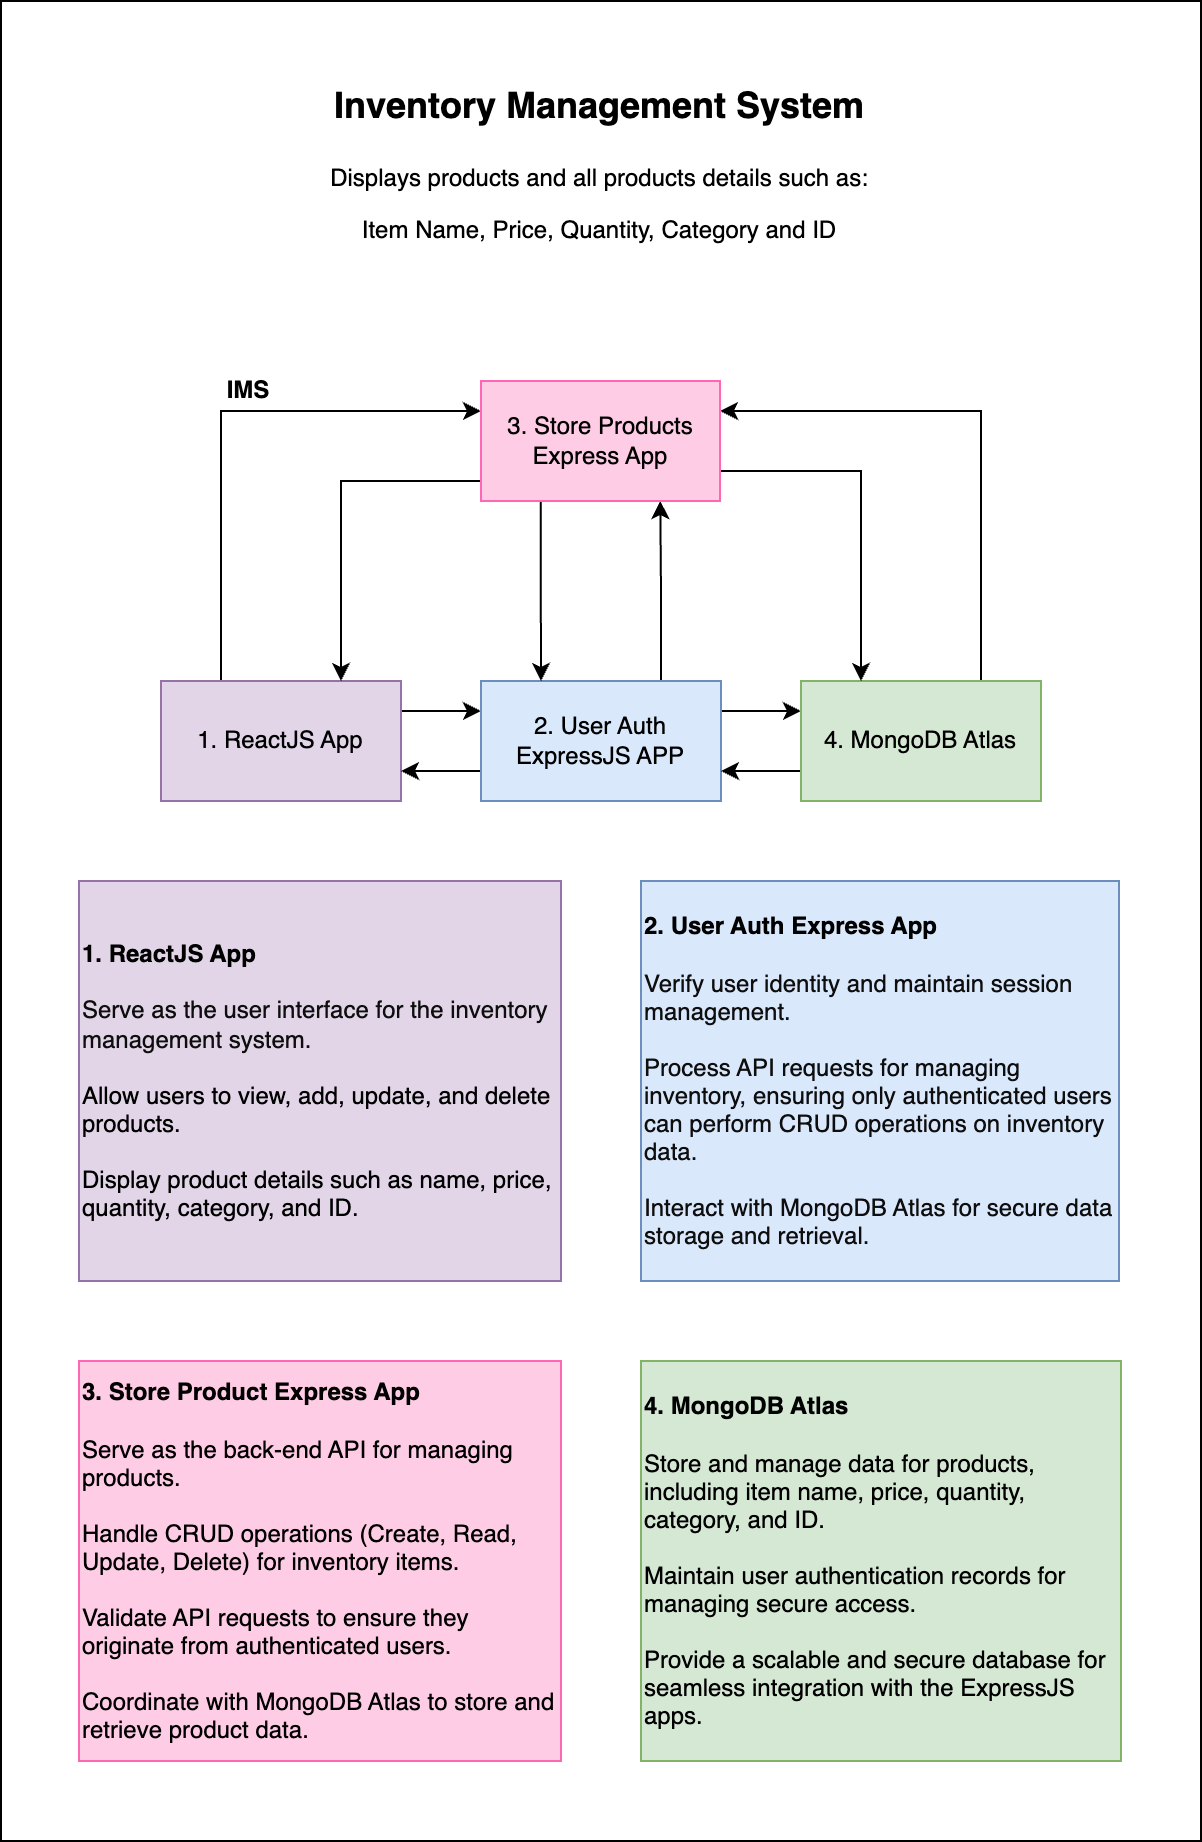

The diagram above was exported from draw.io. Its source (the exported page's mxGraphModel, read from the mxfile embedded in the PNG):
<mxGraphModel dx="461" dy="359" grid="1" gridSize="10" guides="1" tooltips="1" connect="1" arrows="1" fold="1" page="1" pageScale="1" pageWidth="827" pageHeight="1169" math="0" shadow="0">
  <root>
    <mxCell id="0" />
    <mxCell id="1" parent="0" />
    <mxCell id="0N5OWer7XBPGzQvJNfsj-13" value="" style="rounded=0;whiteSpace=wrap;html=1;" vertex="1" parent="1">
      <mxGeometry x="120" width="600" height="920" as="geometry" />
    </mxCell>
    <mxCell id="PJZxZWmzzYUBNlFb-1wb-12" style="edgeStyle=orthogonalEdgeStyle;rounded=0;orthogonalLoop=1;jettySize=auto;html=1;entryX=0;entryY=0.25;entryDx=0;entryDy=0;exitX=0.25;exitY=0;exitDx=0;exitDy=0;" parent="1" source="PJZxZWmzzYUBNlFb-1wb-1" target="PJZxZWmzzYUBNlFb-1wb-5" edge="1">
      <mxGeometry relative="1" as="geometry">
        <Array as="points">
          <mxPoint x="230" y="205" />
        </Array>
      </mxGeometry>
    </mxCell>
    <mxCell id="0N5OWer7XBPGzQvJNfsj-8" style="edgeStyle=orthogonalEdgeStyle;rounded=0;orthogonalLoop=1;jettySize=auto;html=1;exitX=1;exitY=0.25;exitDx=0;exitDy=0;entryX=0;entryY=0.25;entryDx=0;entryDy=0;" edge="1" parent="1" source="PJZxZWmzzYUBNlFb-1wb-1" target="PJZxZWmzzYUBNlFb-1wb-2">
      <mxGeometry relative="1" as="geometry" />
    </mxCell>
    <mxCell id="PJZxZWmzzYUBNlFb-1wb-1" value="1. ReactJS App" style="rounded=0;whiteSpace=wrap;html=1;fillColor=#e1d5e7;strokeColor=#9673a6;" parent="1" vertex="1">
      <mxGeometry x="200" y="340" width="120" height="60" as="geometry" />
    </mxCell>
    <mxCell id="PJZxZWmzzYUBNlFb-1wb-10" style="edgeStyle=orthogonalEdgeStyle;rounded=0;orthogonalLoop=1;jettySize=auto;html=1;exitX=0;exitY=0.75;exitDx=0;exitDy=0;entryX=1;entryY=0.75;entryDx=0;entryDy=0;" parent="1" source="PJZxZWmzzYUBNlFb-1wb-2" target="PJZxZWmzzYUBNlFb-1wb-1" edge="1">
      <mxGeometry relative="1" as="geometry" />
    </mxCell>
    <mxCell id="PJZxZWmzzYUBNlFb-1wb-16" style="edgeStyle=orthogonalEdgeStyle;rounded=0;orthogonalLoop=1;jettySize=auto;html=1;exitX=0.75;exitY=0;exitDx=0;exitDy=0;entryX=0.75;entryY=1;entryDx=0;entryDy=0;" parent="1" source="PJZxZWmzzYUBNlFb-1wb-2" target="PJZxZWmzzYUBNlFb-1wb-5" edge="1">
      <mxGeometry relative="1" as="geometry" />
    </mxCell>
    <mxCell id="0N5OWer7XBPGzQvJNfsj-12" style="edgeStyle=orthogonalEdgeStyle;rounded=0;orthogonalLoop=1;jettySize=auto;html=1;exitX=1;exitY=0.25;exitDx=0;exitDy=0;entryX=0;entryY=0.25;entryDx=0;entryDy=0;" edge="1" parent="1" source="PJZxZWmzzYUBNlFb-1wb-2" target="PJZxZWmzzYUBNlFb-1wb-3">
      <mxGeometry relative="1" as="geometry" />
    </mxCell>
    <mxCell id="PJZxZWmzzYUBNlFb-1wb-2" value="2. User Auth&lt;br&gt;ExpressJS APP" style="rounded=0;whiteSpace=wrap;html=1;fillColor=#dae8fc;strokeColor=#6c8ebf;" parent="1" vertex="1">
      <mxGeometry x="360" y="340" width="120" height="60" as="geometry" />
    </mxCell>
    <mxCell id="PJZxZWmzzYUBNlFb-1wb-19" style="edgeStyle=orthogonalEdgeStyle;rounded=0;orthogonalLoop=1;jettySize=auto;html=1;exitX=0.75;exitY=0;exitDx=0;exitDy=0;entryX=1;entryY=0.25;entryDx=0;entryDy=0;" parent="1" source="PJZxZWmzzYUBNlFb-1wb-3" target="PJZxZWmzzYUBNlFb-1wb-5" edge="1">
      <mxGeometry relative="1" as="geometry">
        <Array as="points">
          <mxPoint x="610" y="205" />
        </Array>
      </mxGeometry>
    </mxCell>
    <mxCell id="0N5OWer7XBPGzQvJNfsj-11" style="edgeStyle=orthogonalEdgeStyle;rounded=0;orthogonalLoop=1;jettySize=auto;html=1;exitX=0;exitY=0.75;exitDx=0;exitDy=0;entryX=1;entryY=0.75;entryDx=0;entryDy=0;" edge="1" parent="1" source="PJZxZWmzzYUBNlFb-1wb-3" target="PJZxZWmzzYUBNlFb-1wb-2">
      <mxGeometry relative="1" as="geometry" />
    </mxCell>
    <mxCell id="PJZxZWmzzYUBNlFb-1wb-3" value="4. MongoDB Atlas" style="rounded=0;whiteSpace=wrap;html=1;fillColor=#d5e8d4;strokeColor=#82b366;" parent="1" vertex="1">
      <mxGeometry x="520" y="340" width="120" height="60" as="geometry" />
    </mxCell>
    <mxCell id="PJZxZWmzzYUBNlFb-1wb-13" style="edgeStyle=orthogonalEdgeStyle;rounded=0;orthogonalLoop=1;jettySize=auto;html=1;entryX=0.75;entryY=0;entryDx=0;entryDy=0;" parent="1" source="PJZxZWmzzYUBNlFb-1wb-5" target="PJZxZWmzzYUBNlFb-1wb-1" edge="1">
      <mxGeometry relative="1" as="geometry">
        <Array as="points">
          <mxPoint x="290" y="240" />
        </Array>
      </mxGeometry>
    </mxCell>
    <mxCell id="PJZxZWmzzYUBNlFb-1wb-17" style="edgeStyle=orthogonalEdgeStyle;rounded=0;orthogonalLoop=1;jettySize=auto;html=1;exitX=0.25;exitY=1;exitDx=0;exitDy=0;entryX=0.25;entryY=0;entryDx=0;entryDy=0;" parent="1" source="PJZxZWmzzYUBNlFb-1wb-5" target="PJZxZWmzzYUBNlFb-1wb-2" edge="1">
      <mxGeometry relative="1" as="geometry" />
    </mxCell>
    <mxCell id="PJZxZWmzzYUBNlFb-1wb-18" style="edgeStyle=orthogonalEdgeStyle;rounded=0;orthogonalLoop=1;jettySize=auto;html=1;exitX=1;exitY=0.75;exitDx=0;exitDy=0;entryX=0.25;entryY=0;entryDx=0;entryDy=0;" parent="1" source="PJZxZWmzzYUBNlFb-1wb-5" target="PJZxZWmzzYUBNlFb-1wb-3" edge="1">
      <mxGeometry relative="1" as="geometry" />
    </mxCell>
    <mxCell id="PJZxZWmzzYUBNlFb-1wb-5" value="3. Store Products&lt;br&gt;Express App" style="rounded=0;whiteSpace=wrap;html=1;fillColor=#FFCCE6;strokeColor=#FF66B3;" parent="1" vertex="1">
      <mxGeometry x="360" y="190" width="119.5" height="60" as="geometry" />
    </mxCell>
    <mxCell id="PJZxZWmzzYUBNlFb-1wb-7" value="&lt;h1 style=&quot;margin-top: 0px;&quot;&gt;&lt;font style=&quot;font-size: 18px;&quot;&gt;Inventory Management System&lt;/font&gt;&lt;/h1&gt;&lt;p&gt;Displays products and all products details such as:&lt;/p&gt;&lt;p&gt;Item Name, Price, Quantity, Category and ID&lt;/p&gt;" style="text;html=1;whiteSpace=wrap;overflow=hidden;rounded=0;shadow=0;strokeColor=none;align=center;" parent="1" vertex="1">
      <mxGeometry x="280.25" y="30" width="279" height="120" as="geometry" />
    </mxCell>
    <mxCell id="PJZxZWmzzYUBNlFb-1wb-20" value="&lt;b&gt;IMS&lt;/b&gt;" style="text;html=1;align=center;verticalAlign=middle;whiteSpace=wrap;rounded=0;" parent="1" vertex="1">
      <mxGeometry x="159" y="180" width="170" height="30" as="geometry" />
    </mxCell>
    <mxCell id="0N5OWer7XBPGzQvJNfsj-1" value="&lt;b&gt;&lt;font face=&quot;Helvetica&quot;&gt;1. ReactJS App&lt;/font&gt;&lt;/b&gt;&lt;div&gt;&lt;span style=&quot;color: rgb(14, 14, 14); background-color: initial;&quot;&gt;&lt;font face=&quot;Helvetica&quot;&gt;&lt;br&gt;&lt;/font&gt;&lt;/span&gt;&lt;/div&gt;&lt;div&gt;&lt;span style=&quot;color: rgb(14, 14, 14); background-color: initial;&quot;&gt;&lt;font face=&quot;Helvetica&quot;&gt;Serve as the user interface for the inventory management system.&lt;/font&gt;&lt;/span&gt;&lt;/div&gt;&lt;div&gt;&lt;span style=&quot;color: rgb(14, 14, 14); background-color: initial;&quot;&gt;&lt;font face=&quot;Helvetica&quot;&gt;&lt;br&gt;&lt;/font&gt;&lt;/span&gt;&lt;/div&gt;&lt;div&gt;&lt;p style=&quot;margin: 0px; font-variant-numeric: normal; font-variant-east-asian: normal; font-variant-alternates: normal; font-size-adjust: none; font-kerning: auto; font-optical-sizing: auto; font-feature-settings: normal; font-variation-settings: normal; font-variant-position: normal; font-stretch: normal; line-height: normal;&quot; class=&quot;p1&quot;&gt;&lt;font face=&quot;Helvetica&quot;&gt;Allow users to view, add, update, and delete products.&lt;/font&gt;&lt;/p&gt;&lt;p style=&quot;margin: 0px; font-variant-numeric: normal; font-variant-east-asian: normal; font-variant-alternates: normal; font-size-adjust: none; font-kerning: auto; font-optical-sizing: auto; font-feature-settings: normal; font-variation-settings: normal; font-variant-position: normal; font-stretch: normal; line-height: normal;&quot; class=&quot;p1&quot;&gt;&lt;font face=&quot;Helvetica&quot;&gt;&lt;br&gt;&lt;/font&gt;&lt;/p&gt;&lt;p style=&quot;margin: 0px; font-variant-numeric: normal; font-variant-east-asian: normal; font-variant-alternates: normal; font-size-adjust: none; font-kerning: auto; font-optical-sizing: auto; font-feature-settings: normal; font-variation-settings: normal; font-variant-position: normal; font-stretch: normal; line-height: normal;&quot; class=&quot;p1&quot;&gt;&lt;font face=&quot;Helvetica&quot;&gt;Display product details such as name, price, quantity, category, and ID.&lt;/font&gt;&lt;/p&gt;&lt;/div&gt;" style="rounded=0;whiteSpace=wrap;html=1;align=left;fillColor=#e1d5e7;strokeColor=#9673a6;" vertex="1" parent="1">
      <mxGeometry x="159" y="440" width="241" height="200" as="geometry" />
    </mxCell>
    <mxCell id="0N5OWer7XBPGzQvJNfsj-2" value="&lt;b&gt;&lt;font&gt;2. User Auth Express App&lt;/font&gt;&lt;/b&gt;&lt;div&gt;&lt;font&gt;&lt;br&gt;&lt;/font&gt;&lt;/div&gt;&lt;div&gt;&lt;p style=&quot;margin: 0px; font-variant-numeric: normal; font-variant-east-asian: normal; font-variant-alternates: normal; font-size-adjust: none; font-kerning: auto; font-optical-sizing: auto; font-feature-settings: normal; font-variation-settings: normal; font-variant-position: normal; font-stretch: normal; line-height: normal; color: rgb(14, 14, 14);&quot; class=&quot;p1&quot;&gt;&lt;font&gt;Verify user identity and maintain session management.&lt;/font&gt;&lt;/p&gt;&lt;p style=&quot;margin: 0px; font-variant-numeric: normal; font-variant-east-asian: normal; font-variant-alternates: normal; font-size-adjust: none; font-kerning: auto; font-optical-sizing: auto; font-feature-settings: normal; font-variation-settings: normal; font-variant-position: normal; font-stretch: normal; line-height: normal; color: rgb(14, 14, 14);&quot; class=&quot;p1&quot;&gt;&lt;font&gt;&lt;br&gt;&lt;/font&gt;&lt;/p&gt;&lt;p style=&quot;margin: 0px; font-variant-numeric: normal; font-variant-east-asian: normal; font-variant-alternates: normal; font-size-adjust: none; font-kerning: auto; font-optical-sizing: auto; font-feature-settings: normal; font-variation-settings: normal; font-variant-position: normal; font-stretch: normal; line-height: normal; color: rgb(14, 14, 14);&quot; class=&quot;p1&quot;&gt;&lt;font&gt;Process API requests for managing inventory, ensuring only authenticated users can perform CRUD operations on inventory data.&lt;/font&gt;&lt;/p&gt;&lt;p style=&quot;margin: 0px; font-variant-numeric: normal; font-variant-east-asian: normal; font-variant-alternates: normal; font-size-adjust: none; font-kerning: auto; font-optical-sizing: auto; font-feature-settings: normal; font-variation-settings: normal; font-variant-position: normal; font-stretch: normal; line-height: normal; color: rgb(14, 14, 14);&quot; class=&quot;p1&quot;&gt;&lt;font&gt;&lt;br&gt;&lt;/font&gt;&lt;/p&gt;&lt;p style=&quot;margin: 0px; font-variant-numeric: normal; font-variant-east-asian: normal; font-variant-alternates: normal; font-size-adjust: none; font-kerning: auto; font-optical-sizing: auto; font-feature-settings: normal; font-variation-settings: normal; font-variant-position: normal; font-stretch: normal; line-height: normal; color: rgb(14, 14, 14);&quot; class=&quot;p1&quot;&gt;&lt;font&gt;Interact with MongoDB Atlas for secure data storage and retrieval.&lt;/font&gt;&lt;/p&gt;&lt;/div&gt;" style="rounded=0;whiteSpace=wrap;html=1;align=left;fillColor=#dae8fc;strokeColor=#6c8ebf;" vertex="1" parent="1">
      <mxGeometry x="440" y="440" width="239" height="200" as="geometry" />
    </mxCell>
    <mxCell id="0N5OWer7XBPGzQvJNfsj-3" value="&lt;div&gt;&lt;b&gt;&lt;font face=&quot;Helvetica&quot;&gt;4. MongoDB Atlas&lt;/font&gt;&lt;/b&gt;&lt;/div&gt;&lt;div&gt;&lt;b&gt;&lt;font face=&quot;Helvetica&quot;&gt;&lt;br&gt;&lt;/font&gt;&lt;/b&gt;&lt;/div&gt;&lt;div&gt;&lt;p style=&quot;margin: 0px; font-variant-numeric: normal; font-variant-east-asian: normal; font-variant-alternates: normal; font-size-adjust: none; font-kerning: auto; font-optical-sizing: auto; font-feature-settings: normal; font-variation-settings: normal; font-variant-position: normal; font-stretch: normal; line-height: normal;&quot; class=&quot;p1&quot;&gt;&lt;font face=&quot;Helvetica&quot;&gt;Store and manage data for products, including item name, price, quantity, category, and ID.&lt;/font&gt;&lt;/p&gt;&lt;p style=&quot;margin: 0px; font-variant-numeric: normal; font-variant-east-asian: normal; font-variant-alternates: normal; font-size-adjust: none; font-kerning: auto; font-optical-sizing: auto; font-feature-settings: normal; font-variation-settings: normal; font-variant-position: normal; font-stretch: normal; line-height: normal;&quot; class=&quot;p1&quot;&gt;&lt;font face=&quot;Helvetica&quot;&gt;&lt;br&gt;&lt;/font&gt;&lt;/p&gt;&lt;p style=&quot;margin: 0px; font-variant-numeric: normal; font-variant-east-asian: normal; font-variant-alternates: normal; font-size-adjust: none; font-kerning: auto; font-optical-sizing: auto; font-feature-settings: normal; font-variation-settings: normal; font-variant-position: normal; font-stretch: normal; line-height: normal;&quot; class=&quot;p1&quot;&gt;&lt;font face=&quot;Helvetica&quot;&gt;Maintain user authentication records for managing secure access.&lt;/font&gt;&lt;/p&gt;&lt;p style=&quot;margin: 0px; font-variant-numeric: normal; font-variant-east-asian: normal; font-variant-alternates: normal; font-size-adjust: none; font-kerning: auto; font-optical-sizing: auto; font-feature-settings: normal; font-variation-settings: normal; font-variant-position: normal; font-stretch: normal; line-height: normal;&quot; class=&quot;p1&quot;&gt;&lt;font face=&quot;Helvetica&quot;&gt;&lt;br&gt;&lt;/font&gt;&lt;/p&gt;&lt;p style=&quot;margin: 0px; font-variant-numeric: normal; font-variant-east-asian: normal; font-variant-alternates: normal; font-size-adjust: none; font-kerning: auto; font-optical-sizing: auto; font-feature-settings: normal; font-variation-settings: normal; font-variant-position: normal; font-stretch: normal; line-height: normal;&quot; class=&quot;p1&quot;&gt;&lt;font face=&quot;Helvetica&quot;&gt;Provide a scalable and secure database for seamless integration with the ExpressJS apps.&lt;/font&gt;&lt;/p&gt;&lt;/div&gt;" style="rounded=0;whiteSpace=wrap;html=1;align=left;fillColor=#d5e8d4;strokeColor=#82b366;" vertex="1" parent="1">
      <mxGeometry x="440" y="680" width="240" height="200" as="geometry" />
    </mxCell>
    <mxCell id="0N5OWer7XBPGzQvJNfsj-5" value="&lt;b style=&quot;forced-color-adjust: none;&quot;&gt;&lt;font face=&quot;Helvetica&quot;&gt;3. Store Product&amp;nbsp;Express App&lt;/font&gt;&lt;/b&gt;&lt;div&gt;&lt;b&gt;&lt;br&gt;&lt;/b&gt;&lt;div style=&quot;forced-color-adjust: none;&quot;&gt;&lt;p style=&quot;margin: 0px; font-variant-numeric: normal; font-variant-east-asian: normal; font-variant-alternates: normal; font-size-adjust: none; font-kerning: auto; font-optical-sizing: auto; font-feature-settings: normal; font-variation-settings: normal; font-variant-position: normal; font-stretch: normal; line-height: normal;&quot; class=&quot;p1&quot;&gt;&lt;font face=&quot;Helvetica&quot;&gt;Serve as the back-end API for managing products.&lt;/font&gt;&lt;/p&gt;&lt;p style=&quot;margin: 0px; font-variant-numeric: normal; font-variant-east-asian: normal; font-variant-alternates: normal; font-size-adjust: none; font-kerning: auto; font-optical-sizing: auto; font-feature-settings: normal; font-variation-settings: normal; font-variant-position: normal; font-stretch: normal; line-height: normal;&quot; class=&quot;p1&quot;&gt;&lt;font face=&quot;Helvetica&quot;&gt;&lt;br&gt;&lt;/font&gt;&lt;/p&gt;&lt;p style=&quot;margin: 0px; font-variant-numeric: normal; font-variant-east-asian: normal; font-variant-alternates: normal; font-size-adjust: none; font-kerning: auto; font-optical-sizing: auto; font-feature-settings: normal; font-variation-settings: normal; font-variant-position: normal; font-stretch: normal; line-height: normal;&quot; class=&quot;p1&quot;&gt;&lt;font face=&quot;Helvetica&quot;&gt;Handle CRUD operations (Create, Read, Update, Delete) for inventory items.&lt;/font&gt;&lt;/p&gt;&lt;p style=&quot;margin: 0px; font-variant-numeric: normal; font-variant-east-asian: normal; font-variant-alternates: normal; font-size-adjust: none; font-kerning: auto; font-optical-sizing: auto; font-feature-settings: normal; font-variation-settings: normal; font-variant-position: normal; font-stretch: normal; line-height: normal;&quot; class=&quot;p1&quot;&gt;&lt;font face=&quot;Helvetica&quot;&gt;&lt;br&gt;&lt;/font&gt;&lt;/p&gt;&lt;p style=&quot;margin: 0px; font-variant-numeric: normal; font-variant-east-asian: normal; font-variant-alternates: normal; font-size-adjust: none; font-kerning: auto; font-optical-sizing: auto; font-feature-settings: normal; font-variation-settings: normal; font-variant-position: normal; font-stretch: normal; line-height: normal;&quot; class=&quot;p1&quot;&gt;&lt;font face=&quot;Helvetica&quot;&gt;Validate API requests to ensure they originate from authenticated users.&lt;/font&gt;&lt;/p&gt;&lt;p style=&quot;margin: 0px; font-variant-numeric: normal; font-variant-east-asian: normal; font-variant-alternates: normal; font-size-adjust: none; font-kerning: auto; font-optical-sizing: auto; font-feature-settings: normal; font-variation-settings: normal; font-variant-position: normal; font-stretch: normal; line-height: normal;&quot; class=&quot;p1&quot;&gt;&lt;font face=&quot;Helvetica&quot;&gt;&lt;br&gt;&lt;/font&gt;&lt;/p&gt;&lt;p style=&quot;margin: 0px; font-variant-numeric: normal; font-variant-east-asian: normal; font-variant-alternates: normal; font-size-adjust: none; font-kerning: auto; font-optical-sizing: auto; font-feature-settings: normal; font-variation-settings: normal; font-variant-position: normal; font-stretch: normal; line-height: normal;&quot; class=&quot;p1&quot;&gt;&lt;font face=&quot;Helvetica&quot;&gt;Coordinate with MongoDB Atlas to store and retrieve product data.&lt;/font&gt;&lt;/p&gt;&lt;/div&gt;&lt;/div&gt;" style="rounded=0;whiteSpace=wrap;html=1;align=left;fillColor=#FFCCE6;strokeColor=#FF66B3;" vertex="1" parent="1">
      <mxGeometry x="159" y="680" width="241" height="200" as="geometry" />
    </mxCell>
    <mxCell id="0N5OWer7XBPGzQvJNfsj-14" style="edgeStyle=orthogonalEdgeStyle;rounded=0;orthogonalLoop=1;jettySize=auto;html=1;exitX=0.5;exitY=1;exitDx=0;exitDy=0;" edge="1" parent="1" source="0N5OWer7XBPGzQvJNfsj-3" target="0N5OWer7XBPGzQvJNfsj-3">
      <mxGeometry relative="1" as="geometry" />
    </mxCell>
  </root>
</mxGraphModel>